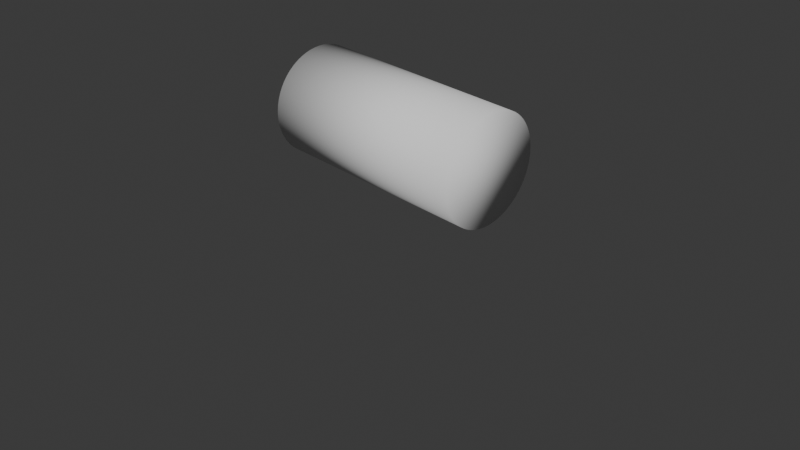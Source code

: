 # Source: 4axis_helix_reference.blend  (saved by Blender 4.5.90; exported with 4.5.12 LTS)
import bpy
from mathutils import Matrix  # noqa: F401  (used for matrix-valued properties, if any)

bpy.ops.wm.read_factory_settings(use_empty=True)
scene = bpy.context.scene
scene.name = 'Scene'

# ---- collections
col_collection = bpy.data.collections.new('Collection'); scene.collection.children.link(col_collection)

# ---- world
world_world = bpy.data.worlds.new('World'); scene.world = world_world
world_world.use_nodes = True; world_world.node_tree.nodes.clear()
_N = world_world.node_tree.nodes; _L = world_world.node_tree.links
n0 = _N.new('ShaderNodeOutputWorld'); n0.name = 'World Output'; n0.location = (200, 100)
n1 = _N.new('ShaderNodeBackground'); n1.name = 'Background'; n1.location = (-200, 100)
n1.inputs[0].default_value = (0.05088, 0.05088, 0.05088, 1.0)
_L.new(n1.outputs[0], n0.inputs[0])
n0.is_active_output = True
world_world.color = (0.05088, 0.05088, 0.05088)
world_world.sun_shadow_jitter_overblur = 0.0

# ---- cameras
cam_camera_001 = bpy.data.cameras.new('Camera.001')

# ---- meshes
me_cylinder = bpy.data.meshes.new('Cylinder')
me_cylinder.from_pydata([(0.0, 0.025, -0.05), (0.0, 0.025, 0.05), (0.00245, 0.02488, -0.05), (0.00245, 0.02488, 0.05), (0.004877, 0.02452, -0.05), (0.004877, 0.02452, 0.05), (0.007257, 0.02392, -0.05), (0.007257, 0.02392, 0.05), (0.009567, 0.0231, -0.05), (0.009567, 0.0231, 0.05), (0.01178, 0.02205, -0.05), (0.01178, 0.02205, 0.05), (0.01389, 0.02079, -0.05), (0.01389, 0.02079, 0.05), (0.01586, 0.01933, -0.05), (0.01586, 0.01933, 0.05), (0.01768, 0.01768, -0.05), (0.01768, 0.01768, 0.05), (0.01933, 0.01586, -0.05), (0.01933, 0.01586, 0.05), (0.02079, 0.01389, -0.05), (0.02079, 0.01389, 0.05), (0.02205, 0.01178, -0.05), (0.02205, 0.01178, 0.05), (0.0231, 0.009567, -0.05), (0.0231, 0.009567, 0.05), (0.02392, 0.007257, -0.05), (0.02392, 0.007257, 0.05), (0.02452, 0.004877, -0.05), (0.02452, 0.004877, 0.05), (0.02488, 0.00245, -0.05), (0.02488, 0.00245, 0.05), (0.025, 0.0, -0.05), (0.025, 0.0, 0.05), (0.02488, -0.00245, -0.05), (0.02488, -0.00245, 0.05), (0.02452, -0.004877, -0.05), (0.02452, -0.004877, 0.05), (0.02392, -0.007257, -0.05), (0.02392, -0.007257, 0.05), (0.0231, -0.009567, -0.05), (0.0231, -0.009567, 0.05), (0.02205, -0.01178, -0.05), (0.02205, -0.01178, 0.05), (0.02079, -0.01389, -0.05), (0.02079, -0.01389, 0.05), (0.01933, -0.01586, -0.05), (0.01933, -0.01586, 0.05), (0.01768, -0.01768, -0.05), (0.01768, -0.01768, 0.05), (0.01586, -0.01933, -0.05), (0.01586, -0.01933, 0.05), (0.01389, -0.02079, -0.05), (0.01389, -0.02079, 0.05), (0.01178, -0.02205, -0.05), (0.01178, -0.02205, 0.05), (0.009567, -0.0231, -0.05), (0.009567, -0.0231, 0.05), (0.007257, -0.02392, -0.05), (0.007257, -0.02392, 0.05), (0.004877, -0.02452, -0.05), (0.004877, -0.02452, 0.05), (0.00245, -0.02488, -0.05), (0.00245, -0.02488, 0.05), (0.0, -0.025, -0.05), (0.0, -0.025, 0.05), (-0.00245, -0.02488, -0.05), (-0.00245, -0.02488, 0.05), (-0.004877, -0.02452, -0.05), (-0.004877, -0.02452, 0.05), (-0.007257, -0.02392, -0.05), (-0.007257, -0.02392, 0.05), (-0.009567, -0.0231, -0.05), (-0.009567, -0.0231, 0.05), (-0.01178, -0.02205, -0.05), (-0.01178, -0.02205, 0.05), (-0.01389, -0.02079, -0.05), (-0.01389, -0.02079, 0.05), (-0.01586, -0.01933, -0.05), (-0.01586, -0.01933, 0.05), (-0.01768, -0.01768, -0.05), (-0.01768, -0.01768, 0.05), (-0.01933, -0.01586, -0.05), (-0.01933, -0.01586, 0.05), (-0.02079, -0.01389, -0.05), (-0.02079, -0.01389, 0.05), (-0.02205, -0.01178, -0.05), (-0.02205, -0.01178, 0.05), (-0.0231, -0.009567, -0.05), (-0.0231, -0.009567, 0.05), (-0.02392, -0.007257, -0.05), (-0.02392, -0.007257, 0.05), (-0.02452, -0.004877, -0.05), (-0.02452, -0.004877, 0.05), (-0.02488, -0.00245, -0.05), (-0.02488, -0.00245, 0.05), (-0.025, 0.0, -0.05), (-0.025, 0.0, 0.05), (-0.02488, 0.00245, -0.05), (-0.02488, 0.00245, 0.05), (-0.02452, 0.004877, -0.05), (-0.02452, 0.004877, 0.05), (-0.02392, 0.007257, -0.05), (-0.02392, 0.007257, 0.05), (-0.0231, 0.009567, -0.05), (-0.0231, 0.009567, 0.05), (-0.02205, 0.01178, -0.05), (-0.02205, 0.01178, 0.05), (-0.02079, 0.01389, -0.05), (-0.02079, 0.01389, 0.05), (-0.01933, 0.01586, -0.05), (-0.01933, 0.01586, 0.05), (-0.01768, 0.01768, -0.05), (-0.01768, 0.01768, 0.05), (-0.01586, 0.01933, -0.05), (-0.01586, 0.01933, 0.05), (-0.01389, 0.02079, -0.05), (-0.01389, 0.02079, 0.05), (-0.01178, 0.02205, -0.05), (-0.01178, 0.02205, 0.05), (-0.009567, 0.0231, -0.05), (-0.009567, 0.0231, 0.05), (-0.007257, 0.02392, -0.05), (-0.007257, 0.02392, 0.05), (-0.004877, 0.02452, -0.05), (-0.004877, 0.02452, 0.05), (-0.00245, 0.02488, -0.05), (-0.00245, 0.02488, 0.05)], [], [(0, 1, 3, 2), (2, 3, 5, 4), (4, 5, 7, 6), (6, 7, 9, 8), (8, 9, 11, 10), (10, 11, 13, 12), (12, 13, 15, 14), (14, 15, 17, 16), (16, 17, 19, 18), (18, 19, 21, 20), (20, 21, 23, 22), (22, 23, 25, 24), (24, 25, 27, 26), (26, 27, 29, 28), (28, 29, 31, 30), (30, 31, 33, 32), (32, 33, 35, 34), (34, 35, 37, 36), (36, 37, 39, 38), (38, 39, 41, 40), (40, 41, 43, 42), (42, 43, 45, 44), (44, 45, 47, 46), (46, 47, 49, 48), (48, 49, 51, 50), (50, 51, 53, 52), (52, 53, 55, 54), (54, 55, 57, 56), (56, 57, 59, 58), (58, 59, 61, 60), (60, 61, 63, 62), (62, 63, 65, 64), (64, 65, 67, 66), (66, 67, 69, 68), (68, 69, 71, 70), (70, 71, 73, 72), (72, 73, 75, 74), (74, 75, 77, 76), (76, 77, 79, 78), (78, 79, 81, 80), (80, 81, 83, 82), (82, 83, 85, 84), (84, 85, 87, 86), (86, 87, 89, 88), (88, 89, 91, 90), (90, 91, 93, 92), (92, 93, 95, 94), (94, 95, 97, 96), (96, 97, 99, 98), (98, 99, 101, 100), (100, 101, 103, 102), (102, 103, 105, 104), (104, 105, 107, 106), (106, 107, 109, 108), (108, 109, 111, 110), (110, 111, 113, 112), (112, 113, 115, 114), (114, 115, 117, 116), (116, 117, 119, 118), (118, 119, 121, 120), (120, 121, 123, 122), (122, 123, 125, 124), (3, 1, 127, 125, 123, 121, 119, 117, 115, 113, 111, 109, 107, 105, 103, 101, 99, 97, 95, 93, 91, 89, 87, 85, 83, 81, 79, 77, 75, 73, 71, 69, 67, 65, 63, 61, 59, 57, 55, 53, 51, 49, 47, 45, 43, 41, 39, 37, 35, 33, 31, 29, 27, 25, 23, 21, 19, 17, 15, 13, 11, 9, 7, 5), (124, 125, 127, 126), (126, 127, 1, 0), (0, 2, 4, 6, 8, 10, 12, 14, 16, 18, 20, 22, 24, 26, 28, 30, 32, 34, 36, 38, 40, 42, 44, 46, 48, 50, 52, 54, 56, 58, 60, 62, 64, 66, 68, 70, 72, 74, 76, 78, 80, 82, 84, 86, 88, 90, 92, 94, 96, 98, 100, 102, 104, 106, 108, 110, 112, 114, 116, 118, 120, 122, 124, 126)])
me_cylinder.polygons.foreach_set('use_smooth', [True] * 66)
_uv = me_cylinder.uv_layers.new(name='UVMap')
_uv.uv.foreach_set('vector', [1.0, 0.5, 1.0, 1.0, 0.9844, 1.0, 0.9844, 0.5, 0.9844, 0.5, 0.9844, 1.0, 0.9688, 1.0, 0.9688, 0.5, 0.9688, 0.5, 0.9688, 1.0, 0.9531, 1.0, 0.9531, 0.5, 0.9531, 0.5, 0.9531, 1.0, 0.9375, 1.0, 0.9375, 0.5, 0.9375, 0.5, 0.9375, 1.0, 0.9219, 1.0, 0.9219, 0.5, 0.9219, 0.5, 0.9219, 1.0, 0.9062, 1.0, 0.9062, 0.5, 0.9062, 0.5, 0.9062, 1.0, 0.8906, 1.0, 0.8906, 0.5, 0.8906, 0.5, 0.8906, 1.0, 0.875, 1.0, 0.875, 0.5, 0.875, 0.5, 0.875, 1.0, 0.8594, 1.0, 0.8594, 0.5, 0.8594, 0.5, 0.8594, 1.0, 0.8438, 1.0, 0.8438, 0.5, 0.8438, 0.5, 0.8438, 1.0, 0.8281, 1.0, 0.8281, 0.5, 0.8281, 0.5, 0.8281, 1.0, 0.8125, 1.0, 0.8125, 0.5, 0.8125, 0.5, 0.8125, 1.0, 0.7969, 1.0, 0.7969, 0.5, 0.7969, 0.5, 0.7969, 1.0, 0.7812, 1.0, 0.7812, 0.5, 0.7812, 0.5, 0.7812, 1.0, 0.7656, 1.0, 0.7656, 0.5, 0.7656, 0.5, 0.7656, 1.0, 0.75, 1.0, 0.75, 0.5, 0.75, 0.5, 0.75, 1.0, 0.7344, 1.0, 0.7344, 0.5, 0.7344, 0.5, 0.7344, 1.0, 0.7188, 1.0, 0.7188, 0.5, 0.7188, 0.5, 0.7188, 1.0, 0.7031, 1.0, 0.7031, 0.5, 0.7031, 0.5, 0.7031, 1.0, 0.6875, 1.0, 0.6875, 0.5, 0.6875, 0.5, 0.6875, 1.0, 0.6719, 1.0, 0.6719, 0.5, 0.6719, 0.5, 0.6719, 1.0, 0.6562, 1.0, 0.6562, 0.5, 0.6562, 0.5, 0.6562, 1.0, 0.6406, 1.0, 0.6406, 0.5, 0.6406, 0.5, 0.6406, 1.0, 0.625, 1.0, 0.625, 0.5, 0.625, 0.5, 0.625, 1.0, 0.6094, 1.0, 0.6094, 0.5, 0.6094, 0.5, 0.6094, 1.0, 0.5938, 1.0, 0.5938, 0.5, 0.5938, 0.5, 0.5938, 1.0, 0.5781, 1.0, 0.5781, 0.5, 0.5781, 0.5, 0.5781, 1.0, 0.5625, 1.0, 0.5625, 0.5, 0.5625, 0.5, 0.5625, 1.0, 0.5469, 1.0, 0.5469, 0.5, 0.5469, 0.5, 0.5469, 1.0, 0.5312, 1.0, 0.5312, 0.5, 0.5312, 0.5, 0.5312, 1.0, 0.5156, 1.0, 0.5156, 0.5, 0.5156, 0.5, 0.5156, 1.0, 0.5, 1.0, 0.5, 0.5, 0.5, 0.5, 0.5, 1.0, 0.4844, 1.0, 0.4844, 0.5, 0.4844, 0.5, 0.4844, 1.0, 0.4688, 1.0, 0.4688, 0.5, 0.4688, 0.5, 0.4688, 1.0, 0.4531, 1.0, 0.4531, 0.5, 0.4531, 0.5, 0.4531, 1.0, 0.4375, 1.0, 0.4375, 0.5, 0.4375, 0.5, 0.4375, 1.0, 0.4219, 1.0, 0.4219, 0.5, 0.4219, 0.5, 0.4219, 1.0, 0.4062, 1.0, 0.4062, 0.5, 0.4062, 0.5, 0.4062, 1.0, 0.3906, 1.0, 0.3906, 0.5, 0.3906, 0.5, 0.3906, 1.0, 0.375, 1.0, 0.375, 0.5, 0.375, 0.5, 0.375, 1.0, 0.3594, 1.0, 0.3594, 0.5, 0.3594, 0.5, 0.3594, 1.0, 0.3438, 1.0, 0.3438, 0.5, 0.3438, 0.5, 0.3438, 1.0, 0.3281, 1.0, 0.3281, 0.5, 0.3281, 0.5, 0.3281, 1.0, 0.3125, 1.0, 0.3125, 0.5, 0.3125, 0.5, 0.3125, 1.0, 0.2969, 1.0, 0.2969, 0.5, 0.2969, 0.5, 0.2969, 1.0, 0.2812, 1.0, 0.2812, 0.5, 0.2812, 0.5, 0.2812, 1.0, 0.2656, 1.0, 0.2656, 0.5, 0.2656, 0.5, 0.2656, 1.0, 0.25, 1.0, 0.25, 0.5, 0.25, 0.5, 0.25, 1.0, 0.2344, 1.0, 0.2344, 0.5, 0.2344, 0.5, 0.2344, 1.0, 0.2188, 1.0, 0.2188, 0.5, 0.2188, 0.5, 0.2188, 1.0, 0.2031, 1.0, 0.2031, 0.5, 0.2031, 0.5, 0.2031, 1.0, 0.1875, 1.0, 0.1875, 0.5, 0.1875, 0.5, 0.1875, 1.0, 0.1719, 1.0, 0.1719, 0.5, 0.1719, 0.5, 0.1719, 1.0, 0.1562, 1.0, 0.1562, 0.5, 0.1562, 0.5, 0.1562, 1.0, 0.1406, 1.0, 0.1406, 0.5, 0.1406, 0.5, 0.1406, 1.0, 0.125, 1.0, 0.125, 0.5, 0.125, 0.5, 0.125, 1.0, 0.1094, 1.0, 0.1094, 0.5, 0.1094, 0.5, 0.1094, 1.0, 0.09375, 1.0, 0.09375, 0.5, 0.09375, 0.5, 0.09375, 1.0, 0.07812, 1.0, 0.07812, 0.5, 0.07812, 0.5, 0.07812, 1.0, 0.0625, 1.0, 0.0625, 0.5, 0.0625, 0.5, 0.0625, 1.0, 0.04688, 1.0, 0.04688, 0.5, 0.04688, 0.5, 0.04688, 1.0, 0.03125, 1.0, 0.03125, 0.5, 0.2735, 0.4888, 0.25, 0.49, 0.2265, 0.4888, 0.2032, 0.4854, 0.1803, 0.4797, 0.1582, 0.4717, 0.1369, 0.4617, 0.1167, 0.4496, 0.09775, 0.4355, 0.08029, 0.4197, 0.06448, 0.4023, 0.05045, 0.3833, 0.03834, 0.3631, 0.02827, 0.3418, 0.02033, 0.3197, 0.01461, 0.2968, 0.01116, 0.2735, 0.01, 0.25, 0.01116, 0.2265, 0.01461, 0.2032, 0.02033, 0.1803, 0.02827, 0.1582, 0.03834, 0.1369, 0.05045, 0.1167, 0.06448, 0.09775, 0.08029, 0.08029, 0.09775, 0.06448, 0.1167, 0.05045, 0.1369, 0.03834, 0.1582, 0.02827, 0.1803, 0.02033, 0.2032, 0.01461, 0.2265, 0.01116, 0.25, 0.01, 0.2735, 0.01116, 0.2968, 0.01461, 0.3197, 0.02033, 0.3418, 0.02827, 0.3631, 0.03834, 0.3833, 0.05045, 0.4023, 0.06448, 0.4197, 0.08029, 0.4355, 0.09775, 0.4496, 0.1167, 0.4617, 0.1369, 0.4717, 0.1582, 0.4797, 0.1803, 0.4854, 0.2032, 0.4888, 0.2265, 0.49, 0.25, 0.4888, 0.2735, 0.4854, 0.2968, 0.4797, 0.3197, 0.4717, 0.3418, 0.4617, 0.3631, 0.4496, 0.3833, 0.4355, 0.4023, 0.4197, 0.4197, 0.4023, 0.4355, 0.3833, 0.4496, 0.3631, 0.4617, 0.3418, 0.4717, 0.3197, 0.4797, 0.2968, 0.4854, 0.03125, 0.5, 0.03125, 1.0, 0.01562, 1.0, 0.01562, 0.5, 0.01562, 0.5, 0.01562, 1.0, 0.0, 1.0, 0.0, 0.5, 0.75, 0.49, 0.7735, 0.4888, 0.7968, 0.4854, 0.8197, 0.4797, 0.8418, 0.4717, 0.8631, 0.4617, 0.8833, 0.4496, 0.9023, 0.4355, 0.9197, 0.4197, 0.9355, 0.4023, 0.9496, 0.3833, 0.9617, 0.3631, 0.9717, 0.3418, 0.9797, 0.3197, 0.9854, 0.2968, 0.9888, 0.2735, 0.99, 0.25, 0.9888, 0.2265, 0.9854, 0.2032, 0.9797, 0.1803, 0.9717, 0.1582, 0.9617, 0.1369, 0.9496, 0.1167, 0.9355, 0.09775, 0.9197, 0.08029, 0.9023, 0.06448, 0.8833, 0.05045, 0.8631, 0.03834, 0.8418, 0.02827, 0.8197, 0.02033, 0.7968, 0.01461, 0.7735, 0.01116, 0.75, 0.01, 0.7265, 0.01116, 0.7032, 0.01461, 0.6803, 0.02033, 0.6582, 0.02827, 0.6369, 0.03834, 0.6167, 0.05045, 0.5977, 0.06448, 0.5803, 0.08029, 0.5645, 0.09775, 0.5504, 0.1167, 0.5383, 0.1369, 0.5283, 0.1582, 0.5203, 0.1803, 0.5146, 0.2032, 0.5112, 0.2265, 0.51, 0.25, 0.5112, 0.2735, 0.5146, 0.2968, 0.5203, 0.3197, 0.5283, 0.3418, 0.5383, 0.3631, 0.5504, 0.3833, 0.5645, 0.4023, 0.5803, 0.4197, 0.5977, 0.4355, 0.6167, 0.4496, 0.6369, 0.4617, 0.6582, 0.4717, 0.6803, 0.4797, 0.7032, 0.4854, 0.7265, 0.4888])
me_cylinder.update()

# ---- objects
ob_testcylinder_helix = bpy.data.objects.new('TestCylinder_Helix', me_cylinder)
ob_cam_view = bpy.data.objects.new('CAM_View', cam_camera_001)

# ---- transforms, parenting, visibility, modifiers, constraints
ob_testcylinder_helix.location = (0.0, 0.0, 0.0)
ob_testcylinder_helix.rotation_euler = (0.0, 1.571, 0.0)
ob_cam_view.location = (0.3, -0.3, 0.2)
ob_cam_view.rotation_euler = (1.047, 0.0, 0.7854)

# ---- collection membership
col_collection.objects.link(ob_testcylinder_helix)
col_collection.objects.link(ob_cam_view)

# ---- scene / render settings (as saved in the file)
scene.camera = ob_cam_view
scene.frame_start = 1; scene.frame_end = 250; scene.frame_set(1)
scene.render.engine = 'BLENDER_EEVEE_NEXT'
scene.render.fps = 30
bpy.context.view_layer.update()

# ---- added for rendering (the .blend has no usable light): sun
light_auto_sun = bpy.data.lights.new('AutoSun', 'SUN')
light_auto_sun.energy = 3.0
light_auto_sun.angle = 0.0523599
ob_auto_sun = bpy.data.objects.new('AutoSun', light_auto_sun)
scene.collection.objects.link(ob_auto_sun)
ob_auto_sun.rotation_euler = (0.872665, 0.174533, 0.523599)
bpy.context.view_layer.update()
